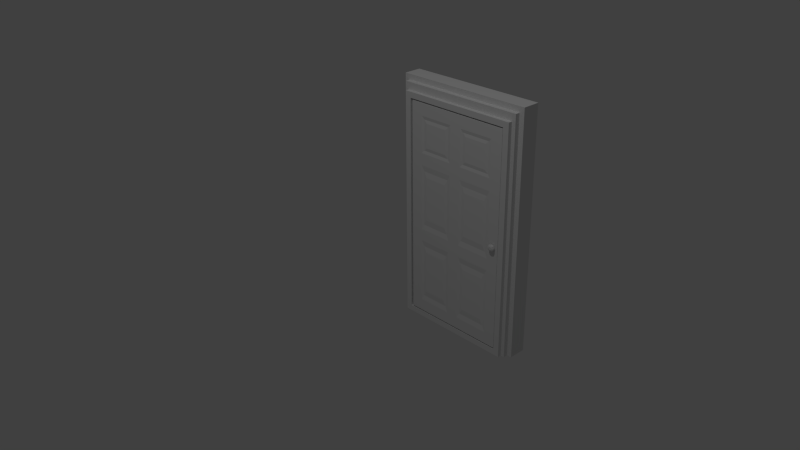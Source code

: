 # Source: Door.blend  (saved by Blender 2.73.0; exported with 4.5.12 LTS)
import bpy
from mathutils import Matrix  # noqa: F401  (used for matrix-valued properties, if any)

bpy.ops.wm.read_factory_settings(use_empty=True)
scene = bpy.context.scene
scene.name = 'Scene'

# ---- collections
col_collection_1 = bpy.data.collections.new('Collection 1'); scene.collection.children.link(col_collection_1)

# ---- materials (node trees are filled in below, after node groups)
mat_material = bpy.data.materials.new('Material')
mat_material.alpha_threshold = 0.0
mat_material.use_transparent_shadow = False
mat_material.roughness = 0.5
mat_material.line_color = (0.0, 0.0, 0.0, 1.0)

# ---- material node trees

# ---- world
world_world = bpy.data.worlds.new('World'); scene.world = world_world
world_world.color = (0.05088, 0.05088, 0.05088)
world_world.use_sun_shadow = False
world_world.sun_shadow_jitter_overblur = 0.0
world_world.cycles.sampling_method = 'MANUAL'
world_world.cycles.sample_map_resolution = 256

# ---- cameras
cam_camera = bpy.data.cameras.new('Camera')
cam_camera.clip_end = 100.0
cam_camera.lens = 35.0
cam_camera.sensor_width = 32.0
cam_camera.sensor_height = 18.0
cam_camera.ortho_scale = 7.314
cam_camera.dof.focus_distance = 0.0
cam_camera.dof.aperture_fstop = 128.0

# ---- lights
light_lamp = bpy.data.lights.new('Lamp', 'POINT')
light_lamp.transmission_factor = 0.0
light_lamp.cutoff_distance = 30.0
light_lamp.energy = 100.0
light_lamp.shadow_buffer_clip_start = 1.001
light_lamp.shadow_soft_size = 0.1
light_lamp.shadow_maximum_resolution = 0.006
light_lamp.use_absolute_resolution = True
light_lamp.cycles.use_multiple_importance_sampling = False

# ---- meshes
me_plane = bpy.data.meshes.new('Plane')
me_plane.from_pydata([(-0.5, -0.1401, 3.678e-08), (0.5, -0.1401, 3.678e-08), (-0.5, -0.1401, 1.896), (0.5, -0.1401, 1.896), (-0.45, -0.1401, 3.678e-08), (-0.45, -0.1401, 1.896), (0.45, -0.1401, 3.678e-08), (0.45, -0.1401, 1.896), (-0.5, -0.1401, 0.04858), (0.5, -0.1401, 0.04858), (-0.45, -0.1401, 0.04858), (0.45, -0.1401, 0.04858), (0.5, -0.1401, 1.849), (-0.45, -0.1401, 1.849), (0.45, -0.1401, 1.849), (-0.5, -0.1401, 1.849), (-0.5, -0.1086, 4.191e-08), (0.5, -0.1086, 4.191e-08), (-0.5, -0.1086, 1.896), (0.5, -0.1086, 1.896), (-0.45, -0.1086, 4.191e-08), (-0.45, -0.1086, 1.896), (0.45, -0.1086, 4.191e-08), (0.45, -0.1086, 1.896), (-0.5, -0.1086, 0.04858), (0.5, -0.1086, 0.04858), (0.5, -0.1086, 1.849), (-0.5, -0.1086, 1.849), (-0.5313, -0.1086, 4.191e-08), (0.5313, -0.1086, 4.191e-08), (-0.5313, -0.1086, 1.956), (0.5313, -0.1086, 1.956), (-0.4781, -0.1086, 4.191e-08), (-0.4781, -0.1086, 1.956), (0.4781, -0.1086, 4.191e-08), (0.4781, -0.1086, 1.956), (-0.5313, -0.1086, 0.04858), (0.5313, -0.1086, 0.04858), (0.5313, -0.1086, 1.906), (-0.5313, -0.1086, 1.906), (-0.5313, -0.07124, 4.8e-08), (0.5313, -0.07124, 4.8e-08), (-0.5313, -0.07124, 1.956), (0.5313, -0.07124, 1.956), (-0.4781, -0.07124, 4.8e-08), (-0.4781, -0.07124, 1.956), (0.4781, -0.07124, 4.8e-08), (0.4781, -0.07124, 1.956), (-0.5313, -0.07124, 0.04858), (0.5313, -0.07124, 0.04858), (0.5313, -0.07124, 1.906), (-0.5313, -0.07124, 1.906), (-0.572, -0.07124, 4.8e-08), (0.572, -0.07124, 4.8e-08), (-0.572, -0.07124, 2.002), (0.572, -0.07124, 2.002), (-0.5148, -0.07124, 2.002), (0.5148, -0.07124, 2.002), (-0.572, -0.07124, 0.04858), (0.572, -0.07124, 0.04858), (0.572, -0.07124, 1.979), (-0.572, -0.07124, 1.979), (0.5, 0.1401, 8.243e-08), (-0.5, 0.1401, 8.243e-08), (0.5, 0.1401, 1.896), (-0.5, 0.1401, 1.896), (0.45, 0.1401, 8.243e-08), (0.45, 0.1401, 1.896), (-0.45, 0.1401, 8.243e-08), (-0.45, 0.1401, 1.896), (0.5, 0.1401, 0.04858), (-0.5, 0.1401, 0.04858), (0.45, 0.1401, 0.04858), (-0.45, 0.1401, 0.04858), (-0.5, 0.1401, 1.849), (0.45, 0.1401, 1.849), (-0.45, 0.1401, 1.849), (0.5, 0.1401, 1.849), (0.5, 0.1086, 7.73e-08), (-0.5, 0.1086, 7.73e-08), (0.5, 0.1086, 1.896), (-0.5, 0.1086, 1.896), (0.45, 0.1086, 7.73e-08), (0.45, 0.1086, 1.896), (-0.45, 0.1086, 7.73e-08), (-0.45, 0.1086, 1.896), (0.5, 0.1086, 0.04858), (-0.5, 0.1086, 0.04858), (-0.5, 0.1086, 1.849), (0.5, 0.1086, 1.849), (0.5313, 0.1086, 7.73e-08), (-0.5313, 0.1086, 7.73e-08), (0.5313, 0.1086, 1.956), (-0.5313, 0.1086, 1.956), (0.4781, 0.1086, 7.73e-08), (0.4781, 0.1086, 1.956), (-0.4781, 0.1086, 7.73e-08), (-0.4781, 0.1086, 1.956), (0.5313, 0.1086, 0.04858), (-0.5313, 0.1086, 0.04858), (-0.5313, 0.1086, 1.906), (0.5313, 0.1086, 1.906), (0.5313, 0.07124, 7.121e-08), (-0.5313, 0.07124, 7.121e-08), (0.5313, 0.07124, 1.956), (-0.5313, 0.07124, 1.956), (0.4781, 0.07124, 7.121e-08), (0.4781, 0.07124, 1.956), (-0.4781, 0.07124, 7.121e-08), (-0.4781, 0.07124, 1.956), (0.5313, 0.07124, 0.04858), (-0.5313, 0.07124, 0.04858), (-0.5313, 0.07124, 1.906), (0.5313, 0.07124, 1.906), (0.572, 0.07124, 7.121e-08), (-0.572, 0.07124, 7.121e-08), (0.572, 0.07124, 2.002), (-0.572, 0.07124, 2.002), (0.5148, 0.07124, 2.002), (-0.5148, 0.07124, 2.002), (0.572, 0.07124, 0.04858), (-0.572, 0.07124, 0.04858), (-0.572, 0.07124, 1.979), (0.572, 0.07124, 1.979)], [], [(14, 12, 3, 7), (15, 13, 5, 2), (13, 14, 7, 5), (4, 6, 11, 10), (0, 4, 10, 8), (6, 1, 9, 11), (8, 10, 13, 15), (11, 9, 12, 14), (15, 2, 18, 27), (12, 9, 25, 26), (9, 1, 17, 25), (8, 15, 27, 24), (7, 3, 19, 23), (6, 4, 20, 22), (5, 7, 23, 21), (4, 0, 16, 20), (2, 5, 21, 18), (3, 12, 26, 19), (1, 6, 22, 17), (0, 8, 24, 16), (27, 18, 30, 39), (26, 25, 37, 38), (25, 17, 29, 37), (24, 27, 39, 36), (23, 19, 31, 35), (22, 20, 32, 34), (21, 23, 35, 33), (20, 16, 28, 32), (18, 21, 33, 30), (19, 26, 38, 31), (17, 22, 34, 29), (16, 24, 36, 28), (39, 30, 42, 51), (38, 37, 49, 50), (37, 29, 41, 49), (36, 39, 51, 48), (35, 31, 43, 47), (34, 32, 44, 46), (33, 35, 47, 45), (32, 28, 40, 44), (30, 33, 45, 42), (31, 38, 50, 43), (29, 34, 46, 41), (28, 36, 48, 40), (51, 42, 54, 61), (50, 49, 59, 60), (49, 41, 53, 59), (48, 51, 61, 58), (47, 43, 55, 57), (58, 121, 115, 52), (45, 47, 57, 56), (44, 108, 106, 46), (42, 45, 56, 54), (43, 50, 60, 55), (103, 40, 52, 115), (40, 48, 58, 52), (76, 74, 65, 69), (77, 75, 67, 64), (75, 76, 69, 67), (66, 68, 73, 72), (62, 66, 72, 70), (68, 63, 71, 73), (70, 72, 75, 77), (73, 71, 74, 76), (77, 64, 80, 89), (74, 71, 87, 88), (71, 63, 79, 87), (70, 77, 89, 86), (69, 65, 81, 85), (68, 66, 82, 84), (67, 69, 85, 83), (66, 62, 78, 82), (64, 67, 83, 80), (65, 74, 88, 81), (63, 68, 84, 79), (62, 70, 86, 78), (89, 80, 92, 101), (88, 87, 99, 100), (87, 79, 91, 99), (86, 89, 101, 98), (85, 81, 93, 97), (84, 82, 94, 96), (83, 85, 97, 95), (82, 78, 90, 94), (80, 83, 95, 92), (81, 88, 100, 93), (79, 84, 96, 91), (78, 86, 98, 90), (101, 92, 104, 113), (100, 99, 111, 112), (99, 91, 103, 111), (98, 101, 113, 110), (97, 93, 105, 109), (96, 94, 106, 108), (95, 97, 109, 107), (94, 90, 102, 106), (92, 95, 107, 104), (93, 100, 112, 105), (91, 96, 108, 103), (90, 98, 110, 102), (113, 104, 116, 123), (112, 111, 121, 122), (111, 103, 115, 121), (110, 113, 123, 120), (109, 105, 117, 119), (46, 106, 102, 41), (107, 109, 119, 118), (114, 53, 41, 102), (104, 107, 118, 116), (105, 112, 122, 117), (40, 103, 108, 44), (102, 110, 120, 114), (55, 116, 118, 57), (57, 118, 119, 56), (56, 119, 117, 54), (54, 117, 122, 61), (61, 122, 121, 58), (120, 59, 53, 114), (120, 123, 60, 59), (60, 123, 116, 55), (13, 10, 73, 76), (11, 72, 73, 10), (14, 75, 72, 11), (14, 13, 76, 75)])
me_plane.use_remesh_preserve_volume = False
me_plane.use_remesh_preserve_attributes = False
me_plane.use_mirror_vertex_groups = False
me_plane.update()
me_cube_001 = bpy.data.meshes.new('Cube.001')
me_cube_001.from_pydata([(0.8295, 0.09486, 0.1292), (0.8295, 0.0842, 0.1292), (0.8409, 0.09486, 0.1245), (0.8409, 0.0842, 0.1245), (0.8456, 0.09486, 0.1129), (0.8456, 0.0842, 0.1129), (0.8409, 0.09486, 0.1014), (0.8409, 0.0842, 0.1014), (0.8295, 0.09486, 0.09662), (0.8295, 0.0842, 0.09662), (0.8181, 0.09486, 0.1014), (0.8181, 0.0842, 0.1014), (0.8134, 0.09486, 0.1129), (0.8134, 0.0842, 0.1129), (0.8181, 0.09486, 0.1245), (0.8181, 0.0842, 0.1245), (0.8295, 0.09785, 0.1399), (0.8483, 0.09785, 0.132), (0.8561, 0.09785, 0.1129), (0.8483, 0.09785, 0.09389), (0.8295, 0.09785, 0.086), (0.8107, 0.09785, 0.09389), (0.8029, 0.09785, 0.1129), (0.8107, 0.09785, 0.132), (0.8295, 0.1121, 0.1399), (0.8483, 0.1121, 0.132), (0.8561, 0.1121, 0.1129), (0.8483, 0.1121, 0.09389), (0.8295, 0.1121, 0.086), (0.8107, 0.1121, 0.09389), (0.8029, 0.1121, 0.1129), (0.8107, 0.1121, 0.132), (0.8295, 0.1175, 0.1274), (0.8396, 0.1175, 0.1232), (0.8438, 0.1175, 0.1129), (0.8396, 0.1175, 0.1027), (0.8295, 0.1175, 0.09843), (0.8194, 0.1175, 0.1027), (0.8152, 0.1175, 0.1129), (0.8194, 0.1175, 0.1232), (0.8295, -0.006028, 0.09662), (0.8295, 0.004626, 0.09662), (0.8409, -0.006028, 0.1014), (0.8409, 0.004626, 0.1014), (0.8456, -0.006028, 0.1129), (0.8456, 0.004626, 0.1129), (0.8409, -0.006028, 0.1245), (0.8409, 0.004626, 0.1245), (0.8295, -0.006028, 0.1292), (0.8295, 0.004626, 0.1292), (0.8181, -0.006028, 0.1245), (0.8181, 0.004626, 0.1245), (0.8134, -0.006028, 0.1129), (0.8134, 0.004626, 0.1129), (0.8181, -0.006028, 0.1014), (0.8181, 0.004626, 0.1014), (0.8295, -0.009018, 0.086), (0.8483, -0.009018, 0.09389), (0.8561, -0.009018, 0.1129), (0.8483, -0.009018, 0.132), (0.8295, -0.009018, 0.1399), (0.8107, -0.009018, 0.132), (0.8029, -0.009018, 0.1129), (0.8107, -0.009018, 0.09389), (0.8295, -0.02324, 0.086), (0.8483, -0.02324, 0.09389), (0.8561, -0.02324, 0.1129), (0.8483, -0.02324, 0.132), (0.8295, -0.02324, 0.1399), (0.8107, -0.02324, 0.132), (0.8029, -0.02324, 0.1129), (0.8107, -0.02324, 0.09389), (0.8295, -0.02866, 0.09843), (0.8396, -0.02866, 0.1027), (0.8438, -0.02866, 0.1129), (0.8396, -0.02866, 0.1232), (0.8295, -0.02866, 0.1274), (0.8194, -0.02866, 0.1232), (0.8152, -0.02866, 0.1129), (0.8194, -0.02866, 0.1027), (0.0, -7.153e-08, 1.037), (0.8778, -1.431e-07, 1.037), (7.108e-08, -7.153e-08, -0.741), (0.8778, -7.153e-08, -0.741), (0.0, -7.153e-08, 0.9386), (0.8778, -1.431e-07, 0.9386), (0.0, -7.153e-08, 0.6422), (0.8778, -1.431e-07, 0.6422), (0.0, -7.153e-08, 0.5434), (0.8778, -1.431e-07, 0.5434), (0.0, -7.153e-08, 2.944e-08), (0.8778, -1.431e-07, 2.944e-08), (0.0, -7.153e-08, -0.0988), (0.8778, -1.431e-07, -0.0988), (7.108e-08, -7.153e-08, -0.6422), (0.8778, -7.153e-08, -0.6422), (0.7802, -1.431e-07, 1.037), (0.09753, -1.431e-07, 1.037), (0.7802, -7.153e-08, -0.741), (0.09753, -7.153e-08, -0.741), (0.7802, -1.431e-07, 0.9386), (0.09753, -1.431e-07, 0.9386), (0.7802, -1.431e-07, 0.6422), (0.09753, -7.153e-08, 0.6422), (0.7802, -1.431e-07, 0.5434), (0.09753, -7.153e-08, 0.5434), (0.7802, -7.153e-08, 2.944e-08), (0.09753, -7.153e-08, 2.944e-08), (0.7802, -7.153e-08, -0.0988), (0.09753, -7.153e-08, -0.0988), (0.7802, -7.153e-08, -0.6422), (0.09753, -7.153e-08, -0.6422), (0.4877, -1.431e-07, 1.037), (0.3901, -1.431e-07, 1.037), (0.4877, -7.153e-08, -0.741), (0.3901, -7.153e-08, -0.741), (0.4877, -1.431e-07, 0.9386), (0.3901, -1.431e-07, 0.9386), (0.4877, -1.431e-07, 0.6422), (0.3901, -7.153e-08, 0.6422), (0.4877, -1.431e-07, 0.5434), (0.3901, -7.153e-08, 0.5434), (0.4877, -7.153e-08, 2.944e-08), (0.3901, -7.153e-08, 2.944e-08), (0.4877, -7.153e-08, -0.0988), (0.3901, -7.153e-08, -0.0988), (0.4877, -7.153e-08, -0.6422), (0.3901, -7.153e-08, -0.6422), (0.4389, -1.431e-07, 1.037), (0.4389, -7.153e-08, -0.741), (0.4389, -1.431e-07, 0.9386), (0.4389, -7.153e-08, 0.6422), (0.4389, -7.153e-08, 0.5434), (0.4389, -7.153e-08, 2.944e-08), (0.4389, -7.153e-08, -0.0988), (0.4389, -7.153e-08, -0.6422), (0.0, -7.153e-08, 0.5928), (0.8778, -1.431e-07, 0.5928), (0.7802, -1.431e-07, 0.5928), (0.09753, -7.153e-08, 0.5928), (0.4877, -1.431e-07, 0.5928), (0.3901, -7.153e-08, 0.5928), (0.4389, -7.153e-08, 0.5928), (0.0, -7.153e-08, -0.0494), (0.8778, -1.431e-07, -0.0494), (0.7802, -7.153e-08, -0.0494), (0.09753, -7.153e-08, -0.0494), (0.4877, -7.153e-08, -0.0494), (0.3901, -7.153e-08, -0.0494), (0.4389, -7.153e-08, -0.0494), (0.7556, 0.004217, 0.9136), (0.1221, 0.004217, 0.9136), (0.7556, 0.004217, 0.6671), (0.1221, 0.004217, 0.6671), (0.7556, 0.004217, 0.4977), (0.1221, 0.004217, 0.4977), (0.7556, 0.004217, 0.04571), (0.1221, 0.004217, 0.04571), (0.7556, 0.004217, -0.1445), (0.1221, 0.004217, -0.1445), (0.7556, 0.004217, -0.5965), (0.1221, 0.004217, -0.5965), (0.5123, 0.004217, 0.9136), (0.3655, 0.004217, 0.9136), (0.5123, 0.004217, 0.6671), (0.3655, 0.004217, 0.6671), (0.5123, 0.004217, 0.4977), (0.3655, 0.004217, 0.4977), (0.5123, 0.004217, 0.04571), (0.3655, 0.004217, 0.04571), (0.5123, 0.004217, -0.1445), (0.3655, 0.004217, -0.1445), (0.5123, 0.004217, -0.5965), (0.3655, 0.004217, -0.5965), (0.7301, 0.0006284, 0.8877), (0.1477, 0.0006284, 0.8877), (0.7301, 0.0006284, 0.693), (0.1477, 0.0006284, 0.693), (0.7301, 0.0006284, 0.4502), (0.1477, 0.0006284, 0.4502), (0.7301, 0.0006284, 0.0932), (0.1477, 0.0006284, 0.0932), (0.7301, 0.0006284, -0.192), (0.1477, 0.0006284, -0.192), (0.7301, 0.0006284, -0.549), (0.1477, 0.0006284, -0.549), (0.5378, 0.0006284, 0.8877), (0.3399, 0.0006284, 0.8877), (0.5378, 0.0006284, 0.693), (0.3399, 0.0006284, 0.693), (0.5378, 0.0006284, 0.4502), (0.3399, 0.0006284, 0.4502), (0.5378, 0.0006284, 0.0932), (0.3399, 0.0006284, 0.0932), (0.5378, 0.0006284, -0.192), (0.3399, 0.0006284, -0.192), (0.5378, 0.0006284, -0.549), (0.3399, 0.0006284, -0.549), (0.8778, 0.08842, 1.037), (-7.108e-08, 0.08842, 1.037), (0.8778, 0.08842, -0.741), (1.422e-07, 0.08842, -0.741), (0.8778, 0.08842, 0.9386), (-7.108e-08, 0.08842, 0.9386), (0.8778, 0.08842, 0.6422), (0.0, 0.08842, 0.6422), (0.8778, 0.08842, 0.5434), (0.0, 0.08842, 0.5434), (0.8778, 0.08842, 2.944e-08), (7.108e-08, 0.08842, 2.944e-08), (0.8778, 0.08842, -0.0988), (7.108e-08, 0.08842, -0.0988), (0.8778, 0.08842, -0.6422), (1.422e-07, 0.08842, -0.6422), (0.09753, 0.08842, 1.037), (0.7802, 0.08842, 1.037), (0.09753, 0.08842, -0.741), (0.7802, 0.08842, -0.741), (0.09753, 0.08842, 0.9386), (0.7802, 0.08842, 0.9386), (0.09753, 0.08842, 0.6422), (0.7802, 0.08842, 0.6422), (0.09753, 0.08842, 0.5434), (0.7802, 0.08842, 0.5434), (0.09753, 0.08842, 2.944e-08), (0.7802, 0.08842, 2.944e-08), (0.09753, 0.08842, -0.0988), (0.7802, 0.08842, -0.0988), (0.09753, 0.08842, -0.6422), (0.7802, 0.08842, -0.6422), (0.3901, 0.08842, 1.037), (0.4877, 0.08842, 1.037), (0.3901, 0.08842, -0.741), (0.4877, 0.08842, -0.741), (0.3901, 0.08842, 0.9386), (0.4877, 0.08842, 0.9386), (0.3901, 0.08842, 0.6422), (0.4877, 0.08842, 0.6422), (0.3901, 0.08842, 0.5434), (0.4877, 0.08842, 0.5434), (0.3901, 0.08842, 2.944e-08), (0.4877, 0.08842, 2.944e-08), (0.3901, 0.08842, -0.0988), (0.4877, 0.08842, -0.0988), (0.3901, 0.08842, -0.6422), (0.4877, 0.08842, -0.6422), (0.4389, 0.08842, 1.037), (0.4389, 0.08842, -0.741), (0.4389, 0.08842, 0.9386), (0.4389, 0.08842, 0.6422), (0.4389, 0.08842, 0.5434), (0.4389, 0.08842, 2.944e-08), (0.4389, 0.08842, -0.0988), (0.4389, 0.08842, -0.6422), (0.8778, 0.08842, 0.5928), (0.0, 0.08842, 0.5928), (0.09753, 0.08842, 0.5928), (0.7802, 0.08842, 0.5928), (0.3901, 0.08842, 0.5928), (0.4877, 0.08842, 0.5928), (0.4389, 0.08842, 0.5928), (0.8778, 0.08842, -0.0494), (7.108e-08, 0.08842, -0.0494), (0.09753, 0.08842, -0.0494), (0.7802, 0.08842, -0.0494), (0.3901, 0.08842, -0.0494), (0.4877, 0.08842, -0.0494), (0.4389, 0.08842, -0.0494), (0.1221, 0.0842, 0.9136), (0.7556, 0.0842, 0.9136), (0.1221, 0.0842, 0.6671), (0.7556, 0.0842, 0.6671), (0.1221, 0.0842, 0.4977), (0.7556, 0.0842, 0.4977), (0.1221, 0.0842, 0.04571), (0.7556, 0.0842, 0.04571), (0.1221, 0.0842, -0.1445), (0.7556, 0.0842, -0.1445), (0.1221, 0.0842, -0.5965), (0.7556, 0.0842, -0.5965), (0.3655, 0.0842, 0.9136), (0.5123, 0.0842, 0.9136), (0.3655, 0.0842, 0.6671), (0.5123, 0.0842, 0.6671), (0.3655, 0.0842, 0.4977), (0.5123, 0.0842, 0.4977), (0.3655, 0.0842, 0.04571), (0.5123, 0.0842, 0.04571), (0.3655, 0.0842, -0.1445), (0.5123, 0.0842, -0.1445), (0.3655, 0.0842, -0.5965), (0.5123, 0.0842, -0.5965), (0.1477, 0.08779, 0.8877), (0.7301, 0.08779, 0.8877), (0.1477, 0.08779, 0.693), (0.7301, 0.08779, 0.693), (0.1477, 0.08779, 0.4502), (0.7301, 0.08779, 0.4502), (0.1477, 0.08779, 0.0932), (0.7301, 0.08779, 0.0932), (0.1477, 0.08779, -0.192), (0.7301, 0.08779, -0.192), (0.1477, 0.08779, -0.549), (0.7301, 0.08779, -0.549), (0.3399, 0.08779, 0.8877), (0.5378, 0.08779, 0.8877), (0.3399, 0.08779, 0.693), (0.5378, 0.08779, 0.693), (0.3399, 0.08779, 0.4502), (0.5378, 0.08779, 0.4502), (0.3399, 0.08779, 0.0932), (0.5378, 0.08779, 0.0932), (0.3399, 0.08779, -0.192), (0.5378, 0.08779, -0.192), (0.3399, 0.08779, -0.549), (0.5378, 0.08779, -0.549)], [], [(0, 1, 3, 2), (2, 3, 5, 4), (4, 5, 7, 6), (6, 7, 9, 8), (8, 9, 11, 10), (10, 11, 13, 12), (3, 1, 15, 13, 11, 9, 7, 5), (14, 15, 1, 0), (12, 13, 15, 14), (14, 0, 16, 23), (23, 16, 24, 31), (12, 14, 23, 22), (10, 12, 22, 21), (8, 10, 21, 20), (6, 8, 20, 19), (4, 6, 19, 18), (2, 4, 18, 17), (0, 2, 17, 16), (31, 24, 32, 39), (22, 23, 31, 30), (21, 22, 30, 29), (20, 21, 29, 28), (19, 20, 28, 27), (18, 19, 27, 26), (17, 18, 26, 25), (16, 17, 25, 24), (32, 33, 34, 35, 36, 37, 38, 39), (30, 31, 39, 38), (29, 30, 38, 37), (28, 29, 37, 36), (27, 28, 36, 35), (26, 27, 35, 34), (25, 26, 34, 33), (24, 25, 33, 32), (40, 41, 43, 42), (42, 43, 45, 44), (44, 45, 47, 46), (46, 47, 49, 48), (48, 49, 51, 50), (50, 51, 53, 52), (43, 41, 55, 53, 51, 49, 47, 45), (54, 55, 41, 40), (52, 53, 55, 54), (54, 40, 56, 63), (63, 56, 64, 71), (52, 54, 63, 62), (50, 52, 62, 61), (48, 50, 61, 60), (46, 48, 60, 59), (44, 46, 59, 58), (42, 44, 58, 57), (40, 42, 57, 56), (71, 64, 72, 79), (62, 63, 71, 70), (61, 62, 70, 69), (60, 61, 69, 68), (59, 60, 68, 67), (58, 59, 67, 66), (57, 58, 66, 65), (56, 57, 65, 64), (72, 73, 74, 75, 76, 77, 78, 79), (70, 71, 79, 78), (69, 70, 78, 77), (68, 69, 77, 76), (67, 68, 76, 75), (66, 67, 75, 74), (65, 66, 74, 73), (64, 65, 73, 72), (111, 94, 82, 99), (97, 80, 84, 101), (101, 84, 86, 103), (139, 136, 88, 105), (105, 88, 90, 107), (146, 143, 92, 109), (109, 92, 94, 111), (93, 108, 110, 95), (144, 145, 108, 93), (148, 146, 109, 125), (89, 104, 106, 91), (137, 138, 104, 89), (141, 139, 105, 121), (85, 100, 102, 87), (81, 96, 100, 85), (113, 97, 101, 117), (95, 110, 98, 83), (127, 111, 99, 115), (110, 126, 114, 98), (135, 127, 115, 129), (96, 112, 116, 100), (128, 113, 117, 130), (130, 117, 119, 131), (138, 140, 120, 104), (142, 141, 121, 132), (132, 121, 123, 133), (145, 147, 124, 108), (149, 148, 125, 134), (134, 125, 127, 135), (124, 134, 135, 126), (147, 149, 134, 124), (120, 132, 133, 122), (140, 142, 132, 120), (116, 130, 131, 118), (112, 128, 130, 116), (126, 135, 129, 114), (118, 131, 142, 140), (131, 119, 141, 142), (102, 118, 140, 138), (119, 103, 139, 141), (87, 102, 138, 137), (103, 86, 136, 139), (122, 133, 149, 147), (133, 123, 148, 149), (106, 122, 147, 145), (123, 107, 146, 148), (91, 106, 145, 144), (107, 90, 143, 146), (126, 172, 170, 124), (109, 159, 171, 125), (120, 166, 154, 104), (108, 158, 160, 110), (117, 163, 165, 119), (123, 169, 157, 107), (107, 157, 155, 105), (102, 152, 164, 118), (122, 168, 166, 120), (105, 155, 167, 121), (100, 150, 152, 102), (116, 162, 150, 100), (125, 171, 173, 127), (110, 160, 172, 126), (119, 165, 153, 103), (111, 161, 159, 109), (124, 170, 158, 108), (118, 164, 162, 116), (101, 151, 163, 117), (104, 154, 156, 106), (121, 167, 169, 123), (127, 173, 161, 111), (103, 153, 151, 101), (106, 156, 168, 122), (164, 188, 186, 162), (161, 185, 183, 159), (170, 194, 182, 158), (173, 197, 185, 161), (169, 193, 181, 157), (166, 190, 178, 154), (171, 195, 197, 173), (165, 189, 177, 153), (162, 186, 174, 150), (167, 191, 193, 169), (150, 174, 176, 152), (163, 187, 189, 165), (154, 178, 180, 156), (160, 184, 196, 172), (158, 182, 184, 160), (159, 183, 195, 171), (156, 180, 192, 168), (155, 179, 191, 167), (152, 176, 188, 164), (172, 196, 194, 170), (151, 175, 187, 163), (153, 177, 175, 151), (168, 192, 190, 166), (157, 181, 179, 155), (175, 177, 189, 187), (179, 181, 193, 191), (183, 185, 197, 195), (182, 194, 196, 184), (178, 190, 192, 180), (174, 186, 188, 176), (229, 212, 200, 217), (215, 198, 202, 219), (219, 202, 204, 221), (257, 254, 206, 223), (223, 206, 208, 225), (264, 261, 210, 227), (227, 210, 212, 229), (211, 226, 228, 213), (262, 263, 226, 211), (266, 264, 227, 243), (207, 222, 224, 209), (255, 256, 222, 207), (259, 257, 223, 239), (203, 218, 220, 205), (199, 214, 218, 203), (231, 215, 219, 235), (213, 228, 216, 201), (245, 229, 217, 233), (228, 244, 232, 216), (253, 245, 233, 247), (214, 230, 234, 218), (246, 231, 235, 248), (248, 235, 237, 249), (256, 258, 238, 222), (260, 259, 239, 250), (250, 239, 241, 251), (263, 265, 242, 226), (267, 266, 243, 252), (252, 243, 245, 253), (242, 252, 253, 244), (265, 267, 252, 242), (238, 250, 251, 240), (258, 260, 250, 238), (234, 248, 249, 236), (230, 246, 248, 234), (244, 253, 247, 232), (236, 249, 260, 258), (249, 237, 259, 260), (220, 236, 258, 256), (237, 221, 257, 259), (205, 220, 256, 255), (221, 204, 254, 257), (240, 251, 267, 265), (251, 241, 266, 267), (224, 240, 265, 263), (241, 225, 264, 266), (209, 224, 263, 262), (225, 208, 261, 264), (244, 290, 288, 242), (227, 277, 289, 243), (238, 284, 272, 222), (226, 276, 278, 228), (235, 281, 283, 237), (241, 287, 275, 225), (225, 275, 273, 223), (220, 270, 282, 236), (240, 286, 284, 238), (223, 273, 285, 239), (218, 268, 270, 220), (234, 280, 268, 218), (243, 289, 291, 245), (228, 278, 290, 244), (237, 283, 271, 221), (229, 279, 277, 227), (242, 288, 276, 226), (236, 282, 280, 234), (219, 269, 281, 235), (222, 272, 274, 224), (239, 285, 287, 241), (245, 291, 279, 229), (221, 271, 269, 219), (224, 274, 286, 240), (282, 306, 304, 280), (279, 303, 301, 277), (288, 312, 300, 276), (291, 315, 303, 279), (287, 311, 299, 275), (284, 308, 296, 272), (289, 313, 315, 291), (283, 307, 295, 271), (280, 304, 292, 268), (285, 309, 311, 287), (268, 292, 294, 270), (281, 305, 307, 283), (272, 296, 298, 274), (278, 302, 314, 290), (276, 300, 302, 278), (277, 301, 313, 289), (274, 298, 310, 286), (273, 297, 309, 285), (270, 294, 306, 282), (290, 314, 312, 288), (269, 293, 305, 281), (271, 295, 293, 269), (286, 310, 308, 284), (275, 299, 297, 273), (293, 295, 307, 305), (297, 299, 311, 309), (301, 303, 315, 313), (300, 312, 314, 302), (296, 308, 310, 298), (292, 304, 306, 294), (97, 214, 199, 80), (113, 230, 214, 97), (128, 246, 230, 113), (112, 231, 246, 128), (96, 215, 231, 112), (81, 198, 215, 96), (81, 85, 202, 198), (85, 87, 204, 202), (87, 137, 254, 204), (137, 89, 206, 254), (89, 91, 208, 206), (91, 144, 261, 208), (144, 93, 210, 261), (93, 95, 212, 210), (95, 83, 200, 212), (83, 98, 217, 200), (98, 114, 233, 217), (114, 129, 247, 233), (129, 115, 232, 247), (115, 99, 216, 232), (99, 82, 201, 216), (94, 213, 201, 82), (92, 211, 213, 94), (143, 262, 211, 92), (90, 209, 262, 143), (88, 207, 209, 90), (136, 255, 207, 88), (86, 205, 255, 136), (84, 203, 205, 86), (80, 199, 203, 84)])
me_cube_001.materials.append(mat_material)
me_cube_001.use_remesh_preserve_volume = False
me_cube_001.use_remesh_preserve_attributes = False
me_cube_001.use_mirror_vertex_groups = False
me_cube_001.update()

# ---- objects
ob_doorframe = bpy.data.objects.new('DoorFrame', me_plane)
ob_door = bpy.data.objects.new('Door', me_cube_001)
ob_lamp = bpy.data.objects.new('Lamp', light_lamp)
ob_camera = bpy.data.objects.new('Camera', cam_camera)

# ---- transforms, parenting, visibility, modifiers, constraints
ob_doorframe.location = (0.0, 0.0, 0.0)
ob_doorframe.lineart.crease_threshold = 0.0
ob_door.location = (-0.43, -0.1394, 0.8)
ob_door.rotation_mode = 'QUATERNION'
ob_door.rotation_quaternion = (1.0, 0.0, 0.0, 0.0)
ob_door.lock_rotations_4d = False
ob_door.empty_display_type = 'ARROWS'
ob_door.lineart.crease_threshold = 0.0
ob_lamp.location = (0.6783, -2.422, 5.904)
ob_lamp.rotation_euler = (0.6503, 0.05522, 1.866)
ob_lamp.lock_rotations_4d = False
ob_lamp.empty_display_type = 'ARROWS'
ob_lamp.color = (0.0, 0.0, 0.0, 0.0)
ob_lamp.lineart.crease_threshold = 0.0
ob_camera.location = (4.053, -4.462, 3.9)
ob_camera.rotation_euler = (1.109, 0.01082, 0.8149)
ob_camera.lock_rotations_4d = False
ob_camera.empty_display_type = 'ARROWS'
ob_camera.color = (0.0, 0.0, 0.0, 0.0)
ob_camera.display_type = 'WIRE'
ob_camera.lineart.crease_threshold = 0.0

# ---- collection membership
col_collection_1.objects.link(ob_doorframe)
col_collection_1.objects.link(ob_door)
col_collection_1.objects.link(ob_lamp)
col_collection_1.objects.link(ob_camera)

# ---- scene / render settings (as saved in the file)
scene.camera = ob_camera
scene.frame_start = 1; scene.frame_end = 250; scene.frame_set(1)
scene.render.engine = 'BLENDER_EEVEE_NEXT'
scene.render.resolution_percentage = 50
scene.render.dither_intensity = 0.0
scene.cycles.use_denoising = False
scene.cycles.samples = 10
scene.cycles.sampling_pattern = 'TABULATED_SOBOL'
scene.cycles.light_sampling_threshold = 0.0
scene.cycles.use_adaptive_sampling = False
scene.cycles.use_light_tree = False
scene.cycles.blur_glossy = 0.0
scene.cycles.pixel_filter_type = 'GAUSSIAN'
scene.cycles.sample_clamp_indirect = 0.0
scene.view_settings.view_transform = 'Standard'
bpy.context.view_layer.update()
